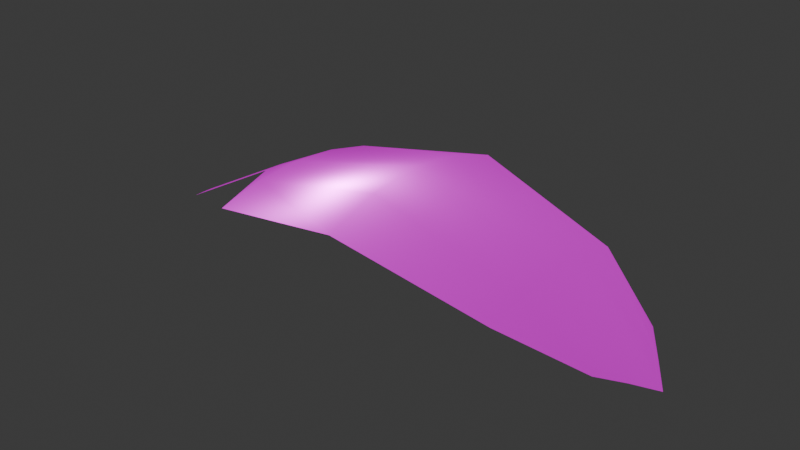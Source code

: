 # Source: leaf_2.blend  (saved by Blender 4.3.32; exported with 4.5.12 LTS)
import bpy
from mathutils import Matrix  # noqa: F401  (used for matrix-valued properties, if any)

bpy.ops.wm.read_factory_settings(use_empty=True)
scene = bpy.context.scene
scene.name = 'Scene'

# ---- collections
col_collection = bpy.data.collections.new('Collection'); scene.collection.children.link(col_collection)

# ---- images (referenced by path relative to the original .blend; pixels are not part of the script)
import os
ASSET_DIR = os.environ.get("B2B_ASSET_DIR", "")  # directory of the original .blend (textures are referenced by path, not embedded)
HERE = os.path.dirname(os.path.abspath(__file__))  # packed textures are extracted next to this script under _unpacked/

def load_image(name, relpath, width, height, colorspace="sRGB"):
    """Load a texture the original file referenced (path relative to the .blend, or extracted next to this script)."""
    p = next((c for c in (os.path.join(HERE, relpath), os.path.join(ASSET_DIR, relpath)) if relpath and os.path.exists(c)), "")
    if p:
        img = bpy.data.images.load(p, check_existing=True)
        img.name = name
    else:  # same state as the original file: an image datablock whose file is absent (Cycles renders it pink)
        img = bpy.data.images.new(name, width, height)
        img.source = "FILE"
        img.filepath = "//" + (relpath or name)
    img.colorspace_settings.name = colorspace
    return img
img_defaultmaterial_displacement_png_001 = load_image('DefaultMaterial_Displacement.png.001', 'DefaultMaterial_Displacement.png', 1024, 1024, 'Non-Color')
img_defaultmaterial_basecoloralpha_png = load_image('DefaultMaterial_BaseColorAlpha.png', 'DefaultMaterial_BaseColorAlpha.png', 1024, 1024, 'sRGB')
img_defaultmaterial_metallic_png_001 = load_image('DefaultMaterial_Metallic.png.001', 'DefaultMaterial_Metallic.png', 1024, 1024, 'Non-Color')
img_defaultmaterial_roughness_png_001 = load_image('DefaultMaterial_Roughness.png.001', 'DefaultMaterial_Roughness.png', 1024, 1024, 'Non-Color')
img_defaultmaterial_normal_png_001 = load_image('DefaultMaterial_Normal.png.001', 'DefaultMaterial_Normal.png', 1024, 1024, 'Non-Color')
img_defaultmaterial_basecoloralpha_png_001 = load_image('DefaultMaterial_BaseColorAlpha.png.001', 'DefaultMaterial_BaseColorAlpha.png', 1024, 1024, 'Non-Color')

# ---- materials (node trees are filled in below, after node groups)
mat_material = bpy.data.materials.new('Material')

# ---- material node trees
mat_material.use_nodes = True; mat_material.node_tree.nodes.clear()
_N = mat_material.node_tree.nodes; _L = mat_material.node_tree.links
n0 = _N.new('ShaderNodeBsdfPrincipled'); n0.name = 'Principled BSDF'; n0.location = (10, 300)
n1 = _N.new('ShaderNodeOutputMaterial'); n1.name = 'Material Output'; n1.location = (300, 300)
n2 = _N.new('ShaderNodeTexImage'); n2.name = 'Image Texture'; n2.location = (86, -1160)
n2.label = 'Displacement'
n2.image = img_defaultmaterial_displacement_png_001
n3 = _N.new('ShaderNodeDisplacement'); n3.name = 'Displacement'; n3.location = (110, -400)
n3.inputs[2].default_value = 1.0
n4 = _N.new('ShaderNodeTexImage'); n4.name = 'Image Texture.001'; n4.location = (86, -40)
n4.label = 'Base Color'
n4.image = img_defaultmaterial_basecoloralpha_png
n5 = _N.new('ShaderNodeTexImage'); n5.name = 'Image Texture.002'; n5.location = (86, -320)
n5.label = 'Metallic'
n5.image = img_defaultmaterial_metallic_png_001
n6 = _N.new('ShaderNodeTexImage'); n6.name = 'Image Texture.003'; n6.location = (86, -600)
n6.label = 'Roughness'
n6.image = img_defaultmaterial_roughness_png_001
n7 = _N.new('ShaderNodeTexImage'); n7.name = 'Image Texture.004'; n7.location = (86, -1440)
n7.label = 'Normal'
n7.image = img_defaultmaterial_normal_png_001
n8 = _N.new('ShaderNodeNormalMap'); n8.name = 'Normal Map'; n8.location = (-240, -900)
n9 = _N.new('ShaderNodeTexImage'); n9.name = 'Image Texture.005'; n9.location = (86, -880)
n9.label = 'Alpha'
n9.image = img_defaultmaterial_basecoloralpha_png_001
n10 = _N.new('ShaderNodeMapping'); n10.name = 'Mapping'; n10.location = (230, -40)
n11 = _N.new('NodeReroute'); n11.name = 'Reroute'; n11.location = (36, -831)
n11.width = 16
n11.socket_idname = 'NodeSocketVector'
n12 = _N.new('ShaderNodeTexCoord'); n12.name = 'Texture Coordinate'; n12.location = (30, -40)
n13 = _N.new('NodeFrame'); n13.name = 'Frame'; n13.location = (-1270, 340)
n13.label = 'Mapping'
n13.width = 400
n14 = _N.new('NodeFrame'); n14.name = 'Frame.001'; n14.location = (-626, 540)
n14.label = 'Textures'
n14.width = 356
n2.parent = n14
n4.parent = n14
n5.parent = n14
n6.parent = n14
n7.parent = n14
n9.parent = n14
n10.parent = n13
n11.parent = n14
n12.parent = n13
_L.new(n0.outputs[0], n1.inputs[0])
_L.new(n2.outputs[0], n3.inputs[0])
_L.new(n3.outputs[0], n1.inputs[2])
_L.new(n4.outputs[0], n0.inputs[0])
_L.new(n5.outputs[0], n0.inputs[1])
_L.new(n6.outputs[0], n0.inputs[2])
_L.new(n7.outputs[0], n8.inputs[1])
_L.new(n8.outputs[0], n0.inputs[5])
_L.new(n11.outputs[0], n4.inputs[0])
_L.new(n11.outputs[0], n5.inputs[0])
_L.new(n11.outputs[0], n6.inputs[0])
_L.new(n11.outputs[0], n9.inputs[0])
_L.new(n11.outputs[0], n2.inputs[0])
_L.new(n11.outputs[0], n7.inputs[0])
_L.new(n10.outputs[0], n11.inputs[0])
_L.new(n12.outputs[2], n10.inputs[0])
_L.new(n4.outputs[1], n0.inputs[4])
n1.is_active_output = True

# ---- world
world_world = bpy.data.worlds.new('World'); scene.world = world_world
world_world.use_nodes = True; world_world.node_tree.nodes.clear()
_N = world_world.node_tree.nodes; _L = world_world.node_tree.links
n0 = _N.new('ShaderNodeOutputWorld'); n0.name = 'World Output'; n0.location = (300, 300)
n1 = _N.new('ShaderNodeBackground'); n1.name = 'Background'; n1.location = (10, 300)
n1.inputs[0].default_value = (0.05088, 0.05088, 0.05088, 1.0)
_L.new(n1.outputs[0], n0.inputs[0])
n0.is_active_output = True
world_world.color = (0.05088, 0.05088, 0.05088)
world_world.sun_shadow_jitter_overblur = 0.0

# ---- meshes
me_plane_009 = bpy.data.meshes.new('Plane.009')
me_plane_009.from_pydata([(0.3427, 3.718, 0.2772), (0.08543, 0.0, -0.008732), (-0.3427, 3.718, 0.2772), (-0.08543, 0.0, -0.008732), (0.07538, 0.8, 0.4727), (0.6979, 1.039, 0.4918), (0.7872, 2.111, 0.7377), (0.6276, 3.2, 0.5044), (-0.6276, 3.2, 0.5044), (-0.7872, 2.111, 0.7377), (-0.6979, 1.039, 0.4918), (-0.07538, 0.8, 0.4727), (0.0, 0.0, -0.007706), (0.0, 4.0, 0.1264), (6.288e-06, 0.8, 0.4739), (-3.099e-06, 2.111, 0.9188), (8.941e-07, 1.039, 0.6037), (4.768e-06, 3.2, 0.595), (0.04272, 0.0, -0.007963), (0.1714, 3.859, 0.2078), (0.03769, 0.8, 0.4736), (0.3936, 2.111, 0.8696), (0.3489, 1.039, 0.5748), (0.3138, 3.2, 0.5718), (-0.1714, 3.859, 0.2078), (-0.04272, 0.0, -0.007962), (-0.3138, 3.2, 0.5718), (-0.3936, 2.111, 0.8696), (-0.03769, 0.8, 0.4736), (-0.3489, 1.039, 0.5748)], [], [(28, 25, 12, 14), (19, 13, 17, 23), (23, 17, 15, 21), (22, 16, 14, 20), (21, 15, 16, 22), (26, 8, 9, 27), (29, 10, 11, 28), (27, 9, 10, 29), (18, 1, 4, 20), (24, 2, 8, 26), (12, 18, 20, 14), (6, 21, 22, 5), (5, 22, 20, 4), (7, 23, 21, 6), (0, 19, 23, 7), (13, 24, 26, 17), (15, 27, 29, 16), (16, 29, 28, 14), (17, 26, 27, 15), (11, 3, 25, 28)])
me_plane_009.polygons.foreach_set('use_smooth', [True] * 20)
_uv = me_plane_009.uv_layers.new(name='UVMap')
_uv.uv.foreach_set('vector', [0.1599, 0.7978, 0.1421, 0.9973, 0.1527, 0.9982, 0.1693, 0.7986, 0.2754, 0.03883, 0.2356, 6.27e-05, 0.219, 0.1997, 0.2973, 0.2062, 0.2973, 0.2062, 0.219, 0.1997, 0.1965, 0.4715, 0.2947, 0.4795, 0.2613, 0.7462, 0.1742, 0.739, 0.1693, 0.7986, 0.1787, 0.7993, 0.2947, 0.4795, 0.1965, 0.4715, 0.1742, 0.739, 0.2613, 0.7462, 0.1407, 0.1932, 0.06247, 0.1867, 6.264e-05, 0.455, 0.09826, 0.4632, 0.08715, 0.7317, 6.267e-05, 0.7244, 0.1505, 0.797, 0.1599, 0.7978, 0.09826, 0.4632, 6.264e-05, 0.455, 6.267e-05, 0.7244, 0.08715, 0.7317, 0.1634, 0.9991, 0.174, 0.9999, 0.1881, 0.8001, 0.1787, 0.7993, 0.1899, 0.03173, 0.1442, 0.06341, 0.06247, 0.1867, 0.1407, 0.1932, 0.1527, 0.9982, 0.1634, 0.9991, 0.1787, 0.7993, 0.1693, 0.7986, 0.3929, 0.4876, 0.2947, 0.4795, 0.2613, 0.7462, 0.3484, 0.7534, 0.3484, 0.7534, 0.2613, 0.7462, 0.1787, 0.7993, 0.1881, 0.8001, 0.3756, 0.2127, 0.2973, 0.2062, 0.2947, 0.4795, 0.3929, 0.4876, 0.3153, 0.07761, 0.2754, 0.03883, 0.2973, 0.2062, 0.3756, 0.2127, 0.2356, 6.27e-05, 0.1899, 0.03173, 0.1407, 0.1932, 0.219, 0.1997, 0.1965, 0.4715, 0.09826, 0.4632, 0.08715, 0.7317, 0.1742, 0.739, 0.1742, 0.739, 0.08715, 0.7317, 0.1599, 0.7978, 0.1693, 0.7986, 0.219, 0.1997, 0.1407, 0.1932, 0.09826, 0.4632, 0.1965, 0.4715, 0.1505, 0.797, 0.1314, 0.9964, 0.1421, 0.9973, 0.1599, 0.7978])
me_plane_009.materials.append(mat_material)
me_plane_009.update()

# ---- objects
ob_leaf_2_low_003 = bpy.data.objects.new('leaf_2_low.003', me_plane_009)

# ---- transforms, parenting, visibility, modifiers, constraints
ob_leaf_2_low_003.location = (0.0, 0.0, 0.0)
ob_leaf_2_low_003.rotation_euler = (-0.04093, -4.657e-10, -1.586)

# ---- collection membership
col_collection.objects.link(ob_leaf_2_low_003)

# ---- scene / render settings (as saved in the file)
scene.frame_start = 1; scene.frame_end = 250; scene.frame_set(119)
scene.render.engine = 'BLENDER_EEVEE_NEXT'
bpy.context.view_layer.update()

# ---- added for rendering (the .blend has no active camera and no usable light): camera, sun
cam_auto = bpy.data.cameras.new('AutoCamera')
cam_auto.lens = 50.0
cam_auto.sensor_width = 36.0
cam_auto.clip_end = 1000.0
ob_auto_camera = bpy.data.objects.new('AutoCamera', cam_auto)
scene.collection.objects.link(ob_auto_camera)
ob_auto_camera.location = (6.18832, -5.03636, 3.71008)
ob_auto_camera.rotation_euler = (1.09748, -7.21219e-08, 0.694738)
scene.camera = ob_auto_camera
light_auto_sun = bpy.data.lights.new('AutoSun', 'SUN')
light_auto_sun.energy = 3.0
light_auto_sun.angle = 0.0523599
ob_auto_sun = bpy.data.objects.new('AutoSun', light_auto_sun)
scene.collection.objects.link(ob_auto_sun)
ob_auto_sun.rotation_euler = (0.872665, 0.174533, 0.523599)
bpy.context.view_layer.update()
